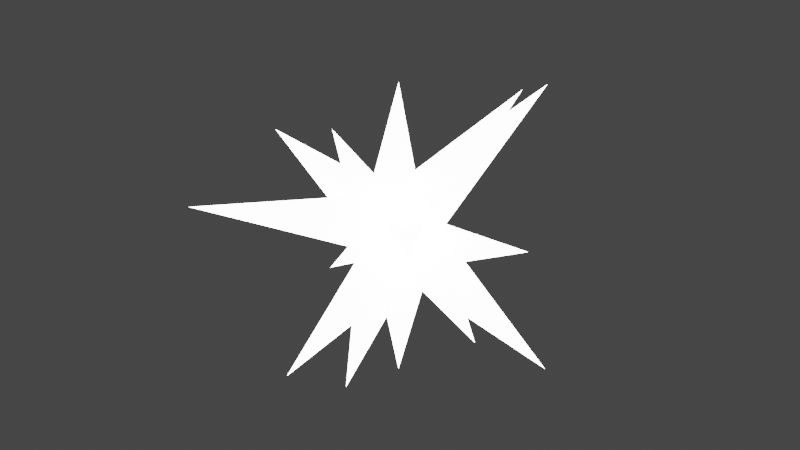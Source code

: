 # Source: Ideya.blend  (saved by Blender 3.4.6; exported with 4.5.12 LTS)
import bpy
from mathutils import Matrix  # noqa: F401  (used for matrix-valued properties, if any)

bpy.ops.wm.read_factory_settings(use_empty=True)
scene = bpy.context.scene
scene.name = 'Scene'

# ---- collections
col_collection = bpy.data.collections.new('Collection'); scene.collection.children.link(col_collection)

# ---- materials (node trees are filled in below, after node groups)
mat_material = bpy.data.materials.new('Material')
mat_material.alpha_threshold = 0.0
mat_material.use_transparent_shadow = False
mat_material.roughness = 0.5
mat_material.line_color = (0.0, 0.0, 0.0, 1.0)

# ---- material node trees
mat_material.use_nodes = True; mat_material.node_tree.nodes.clear()
_N = mat_material.node_tree.nodes; _L = mat_material.node_tree.links
n0 = _N.new('ShaderNodeOutputMaterial'); n0.name = 'Material Output'; n0.location = (300, 300)
n1 = _N.new('ShaderNodeBsdfPrincipled'); n1.name = 'Principled BSDF'; n1.location = (10, 300)
n1.distribution = 'GGX'
n1.subsurface_method = 'RANDOM_WALK_SKIN'
n1.inputs[3].default_value = 1.45
n1.inputs[28].default_value = 10.0
_L.new(n1.outputs[0], n0.inputs[0])
n0.is_active_output = True

# ---- world
world_world = bpy.data.worlds.new('World'); scene.world = world_world
world_world.use_nodes = True; world_world.node_tree.nodes.clear()
_N = world_world.node_tree.nodes; _L = world_world.node_tree.links
n0 = _N.new('ShaderNodeOutputWorld'); n0.name = 'World Output'; n0.location = (300, 300)
n1 = _N.new('ShaderNodeBackground'); n1.name = 'Background'; n1.location = (10, 300)
n1.inputs[0].default_value = (0.05088, 0.05088, 0.05088, 1.0)
_L.new(n1.outputs[0], n0.inputs[0])
n0.is_active_output = True
world_world.color = (0.05088, 0.05088, 0.05088)
world_world.use_sun_shadow = False
world_world.sun_shadow_jitter_overblur = 0.0

# ---- meshes
me_circle = bpy.data.meshes.new('Circle')
me_circle.from_pydata([(0.0, 1.0, 0.0), (-0.866, -0.5, 0.0), (0.866, -0.5, 0.0), (1.987e-08, 9.934e-09, 3.924)], [], [(1, 0, 2), (2, 0, 3), (1, 2, 3), (0, 1, 3)])
_uv = me_circle.uv_layers.new(name='UVMap')
_uv.uv.foreach_set('vector', [0.0, 0.0, 0.0, 0.0, 0.0, 0.0, 0.0, 0.0, 0.0, 0.0, 0.0, 0.0, 0.0, 0.0, 0.0, 0.0, 0.0, 0.0, 0.0, 0.0, 0.0, 0.0, 0.0, 0.0])
me_circle.materials.append(mat_material)
me_circle.use_remesh_fix_poles = True
me_circle.use_remesh_preserve_attributes = False
me_circle.use_mirror_vertex_groups = False
me_circle.update()
me_circle_009 = bpy.data.meshes.new('Circle.009')
me_circle_009.from_pydata([(0.0, 1.0, 0.0), (-0.866, -0.5, 0.0), (0.866, -0.5, 0.0), (1.456, -0.6528, 4.689)], [], [(1, 0, 2), (2, 0, 3), (1, 2, 3), (0, 1, 3)])
_uv = me_circle_009.uv_layers.new(name='UVMap')
_uv.uv.foreach_set('vector', [0.0, 0.0, 0.0, 0.0, 0.0, 0.0, 0.0, 0.0, 0.0, 0.0, 0.0, 0.0, 0.0, 0.0, 0.0, 0.0, 0.0, 0.0, 0.0, 0.0, 0.0, 0.0, 0.0, 0.0])
me_circle_009.materials.append(mat_material)
me_circle_009.use_remesh_fix_poles = True
me_circle_009.use_remesh_preserve_attributes = False
me_circle_009.use_mirror_vertex_groups = False
me_circle_009.update()
me_circle_022 = bpy.data.meshes.new('Circle.022')
me_circle_022.from_pydata([(0.0, 1.0, 0.0), (-0.866, -0.5, 0.0), (0.866, -0.5, 0.0), (-0.0001821, -5.582e-07, 4.005)], [], [(1, 0, 2), (2, 0, 3), (1, 2, 3), (0, 1, 3)])
_uv = me_circle_022.uv_layers.new(name='UVMap')
_uv.uv.foreach_set('vector', [0.0, 0.0, 0.0, 0.0, 0.0, 0.0, 0.0, 0.0, 0.0, 0.0, 0.0, 0.0, 0.0, 0.0, 0.0, 0.0, 0.0, 0.0, 0.0, 0.0, 0.0, 0.0, 0.0, 0.0])
me_circle_022.materials.append(mat_material)
me_circle_022.use_remesh_fix_poles = True
me_circle_022.use_remesh_preserve_attributes = False
me_circle_022.use_mirror_vertex_groups = False
me_circle_022.update()
me_circle_003 = bpy.data.meshes.new('Circle.003')
me_circle_003.from_pydata([(0.0, 1.0, 0.0), (-0.866, -0.5, 0.0), (0.866, -0.5, 0.0), (0.7115, -0.9921, 3.564)], [], [(1, 0, 2), (2, 0, 3), (1, 2, 3), (0, 1, 3)])
_uv = me_circle_003.uv_layers.new(name='UVMap')
_uv.uv.foreach_set('vector', [0.0, 0.0, 0.0, 0.0, 0.0, 0.0, 0.0, 0.0, 0.0, 0.0, 0.0, 0.0, 0.0, 0.0, 0.0, 0.0, 0.0, 0.0, 0.0, 0.0, 0.0, 0.0, 0.0, 0.0])
me_circle_003.materials.append(mat_material)
me_circle_003.use_remesh_fix_poles = True
me_circle_003.use_remesh_preserve_attributes = False
me_circle_003.use_mirror_vertex_groups = False
me_circle_003.update()
me_circle_012 = bpy.data.meshes.new('Circle.012')
me_circle_012.from_pydata([(0.0, 1.0, 0.0), (-0.866, -0.5, 0.0), (0.866, -0.5, 0.0), (0.0, -0.2971, 5.533)], [], [(1, 0, 2), (2, 0, 3), (1, 2, 3), (0, 1, 3)])
_uv = me_circle_012.uv_layers.new(name='UVMap')
_uv.uv.foreach_set('vector', [0.0, 0.0, 0.0, 0.0, 0.0, 0.0, 0.0, 0.0, 0.0, 0.0, 0.0, 0.0, 0.0, 0.0, 0.0, 0.0, 0.0, 0.0, 0.0, 0.0, 0.0, 0.0, 0.0, 0.0])
me_circle_012.materials.append(mat_material)
me_circle_012.use_remesh_fix_poles = True
me_circle_012.use_remesh_preserve_attributes = False
me_circle_012.use_mirror_x = True
me_circle_012.use_mirror_vertex_groups = False
me_circle_012.update()
me_circle_023 = bpy.data.meshes.new('Circle.023')
me_circle_023.from_pydata([(0.0, 1.0, 0.0), (-0.866, -0.5, 0.0), (0.866, -0.5, 0.0), (1.987e-08, -0.4993, 4.323)], [], [(1, 0, 2), (2, 0, 3), (1, 2, 3), (0, 1, 3)])
_uv = me_circle_023.uv_layers.new(name='UVMap')
_uv.uv.foreach_set('vector', [0.0, 0.0, 0.0, 0.0, 0.0, 0.0, 0.0, 0.0, 0.0, 0.0, 0.0, 0.0, 0.0, 0.0, 0.0, 0.0, 0.0, 0.0, 0.0, 0.0, 0.0, 0.0, 0.0, 0.0])
me_circle_023.materials.append(mat_material)
me_circle_023.use_remesh_fix_poles = True
me_circle_023.use_remesh_preserve_attributes = False
me_circle_023.use_mirror_vertex_groups = False
me_circle_023.update()
me_circle_024 = bpy.data.meshes.new('Circle.024')
me_circle_024.from_pydata([(0.0, 1.0, 0.0), (-0.866, -0.5, 0.0), (0.866, -0.5, 0.0), (0.8509, -1.282, 3.933)], [], [(1, 0, 2), (2, 0, 3), (1, 2, 3), (0, 1, 3)])
_uv = me_circle_024.uv_layers.new(name='UVMap')
_uv.uv.foreach_set('vector', [0.0, 0.0, 0.0, 0.0, 0.0, 0.0, 0.0, 0.0, 0.0, 0.0, 0.0, 0.0, 0.0, 0.0, 0.0, 0.0, 0.0, 0.0, 0.0, 0.0, 0.0, 0.0, 0.0, 0.0])
me_circle_024.materials.append(mat_material)
me_circle_024.use_remesh_fix_poles = True
me_circle_024.use_remesh_preserve_attributes = False
me_circle_024.use_mirror_vertex_groups = False
me_circle_024.update()
me_circle_025 = bpy.data.meshes.new('Circle.025')
me_circle_025.from_pydata([(0.0, 1.0, 0.0), (-0.866, -0.5, 0.0), (0.866, -0.5, 0.0), (-1.063, -1.409, 4.369)], [], [(1, 0, 2), (2, 0, 3), (1, 2, 3), (0, 1, 3)])
_uv = me_circle_025.uv_layers.new(name='UVMap')
_uv.uv.foreach_set('vector', [0.0, 0.0, 0.0, 0.0, 0.0, 0.0, 0.0, 0.0, 0.0, 0.0, 0.0, 0.0, 0.0, 0.0, 0.0, 0.0, 0.0, 0.0, 0.0, 0.0, 0.0, 0.0, 0.0, 0.0])
me_circle_025.materials.append(mat_material)
me_circle_025.use_remesh_fix_poles = True
me_circle_025.use_remesh_preserve_attributes = False
me_circle_025.use_mirror_vertex_groups = False
me_circle_025.update()
me_circle_001 = bpy.data.meshes.new('Circle.001')
me_circle_001.from_pydata([(0.0, 1.0, 0.0), (-0.866, -0.5, 0.0), (0.866, -0.5, 0.0), (1.987e-08, 9.934e-09, 3.924)], [], [(1, 0, 2), (2, 0, 3), (1, 2, 3), (0, 1, 3)])
_uv = me_circle_001.uv_layers.new(name='UVMap')
_uv.uv.foreach_set('vector', [0.0, 0.0, 0.0, 0.0, 0.0, 0.0, 0.0, 0.0, 0.0, 0.0, 0.0, 0.0, 0.0, 0.0, 0.0, 0.0, 0.0, 0.0, 0.0, 0.0, 0.0, 0.0, 0.0, 0.0])
me_circle_001.materials.append(mat_material)
me_circle_001.use_remesh_fix_poles = True
me_circle_001.use_remesh_preserve_attributes = False
me_circle_001.use_mirror_vertex_groups = False
me_circle_001.update()
me_circle_002 = bpy.data.meshes.new('Circle.002')
me_circle_002.from_pydata([(0.0, 1.0, 0.0), (-0.866, -0.5, 0.0), (0.866, -0.5, 0.0), (1.456, -0.6528, 4.689)], [], [(1, 0, 2), (2, 0, 3), (1, 2, 3), (0, 1, 3)])
_uv = me_circle_002.uv_layers.new(name='UVMap')
_uv.uv.foreach_set('vector', [0.0, 0.0, 0.0, 0.0, 0.0, 0.0, 0.0, 0.0, 0.0, 0.0, 0.0, 0.0, 0.0, 0.0, 0.0, 0.0, 0.0, 0.0, 0.0, 0.0, 0.0, 0.0, 0.0, 0.0])
me_circle_002.materials.append(mat_material)
me_circle_002.use_remesh_fix_poles = True
me_circle_002.use_remesh_preserve_attributes = False
me_circle_002.use_mirror_vertex_groups = False
me_circle_002.update()
me_circle_004 = bpy.data.meshes.new('Circle.004')
me_circle_004.from_pydata([(0.0, 1.0, 0.0), (-0.866, -0.5, 0.0), (0.866, -0.5, 0.0), (-0.0001821, -5.582e-07, 4.005)], [], [(1, 0, 2), (2, 0, 3), (1, 2, 3), (0, 1, 3)])
_uv = me_circle_004.uv_layers.new(name='UVMap')
_uv.uv.foreach_set('vector', [0.0, 0.0, 0.0, 0.0, 0.0, 0.0, 0.0, 0.0, 0.0, 0.0, 0.0, 0.0, 0.0, 0.0, 0.0, 0.0, 0.0, 0.0, 0.0, 0.0, 0.0, 0.0, 0.0, 0.0])
me_circle_004.materials.append(mat_material)
me_circle_004.use_remesh_fix_poles = True
me_circle_004.use_remesh_preserve_attributes = False
me_circle_004.use_mirror_vertex_groups = False
me_circle_004.update()
me_circle_005 = bpy.data.meshes.new('Circle.005')
me_circle_005.from_pydata([(0.0, 1.0, 0.0), (-0.866, -0.5, 0.0), (0.866, -0.5, 0.0), (0.7115, -0.9921, 3.564)], [], [(1, 0, 2), (2, 0, 3), (1, 2, 3), (0, 1, 3)])
_uv = me_circle_005.uv_layers.new(name='UVMap')
_uv.uv.foreach_set('vector', [0.0, 0.0, 0.0, 0.0, 0.0, 0.0, 0.0, 0.0, 0.0, 0.0, 0.0, 0.0, 0.0, 0.0, 0.0, 0.0, 0.0, 0.0, 0.0, 0.0, 0.0, 0.0, 0.0, 0.0])
me_circle_005.materials.append(mat_material)
me_circle_005.use_remesh_fix_poles = True
me_circle_005.use_remesh_preserve_attributes = False
me_circle_005.use_mirror_vertex_groups = False
me_circle_005.update()
me_circle_006 = bpy.data.meshes.new('Circle.006')
me_circle_006.from_pydata([(0.0, 1.0, 0.0), (-0.866, -0.5, 0.0), (0.866, -0.5, 0.0), (0.0, -0.2971, 5.533)], [], [(1, 0, 2), (2, 0, 3), (1, 2, 3), (0, 1, 3)])
_uv = me_circle_006.uv_layers.new(name='UVMap')
_uv.uv.foreach_set('vector', [0.0, 0.0, 0.0, 0.0, 0.0, 0.0, 0.0, 0.0, 0.0, 0.0, 0.0, 0.0, 0.0, 0.0, 0.0, 0.0, 0.0, 0.0, 0.0, 0.0, 0.0, 0.0, 0.0, 0.0])
me_circle_006.materials.append(mat_material)
me_circle_006.use_remesh_fix_poles = True
me_circle_006.use_remesh_preserve_attributes = False
me_circle_006.use_mirror_x = True
me_circle_006.use_mirror_vertex_groups = False
me_circle_006.update()
me_circle_007 = bpy.data.meshes.new('Circle.007')
me_circle_007.from_pydata([(0.0, 1.0, 0.0), (-0.866, -0.5, 0.0), (0.866, -0.5, 0.0), (1.987e-08, -0.4993, 4.323)], [], [(1, 0, 2), (2, 0, 3), (1, 2, 3), (0, 1, 3)])
_uv = me_circle_007.uv_layers.new(name='UVMap')
_uv.uv.foreach_set('vector', [0.0, 0.0, 0.0, 0.0, 0.0, 0.0, 0.0, 0.0, 0.0, 0.0, 0.0, 0.0, 0.0, 0.0, 0.0, 0.0, 0.0, 0.0, 0.0, 0.0, 0.0, 0.0, 0.0, 0.0])
me_circle_007.materials.append(mat_material)
me_circle_007.use_remesh_fix_poles = True
me_circle_007.use_remesh_preserve_attributes = False
me_circle_007.use_mirror_vertex_groups = False
me_circle_007.update()
me_circle_008 = bpy.data.meshes.new('Circle.008')
me_circle_008.from_pydata([(0.0, 1.0, 0.0), (-0.866, -0.5, 0.0), (0.866, -0.5, 0.0), (0.8509, -1.282, 3.933)], [], [(1, 0, 2), (2, 0, 3), (1, 2, 3), (0, 1, 3)])
_uv = me_circle_008.uv_layers.new(name='UVMap')
_uv.uv.foreach_set('vector', [0.0, 0.0, 0.0, 0.0, 0.0, 0.0, 0.0, 0.0, 0.0, 0.0, 0.0, 0.0, 0.0, 0.0, 0.0, 0.0, 0.0, 0.0, 0.0, 0.0, 0.0, 0.0, 0.0, 0.0])
me_circle_008.materials.append(mat_material)
me_circle_008.use_remesh_fix_poles = True
me_circle_008.use_remesh_preserve_attributes = False
me_circle_008.use_mirror_vertex_groups = False
me_circle_008.update()
me_circle_010 = bpy.data.meshes.new('Circle.010')
me_circle_010.from_pydata([(0.0, 1.0, 0.0), (-0.866, -0.5, 0.0), (0.866, -0.5, 0.0), (-1.063, -1.409, 4.369)], [], [(1, 0, 2), (2, 0, 3), (1, 2, 3), (0, 1, 3)])
_uv = me_circle_010.uv_layers.new(name='UVMap')
_uv.uv.foreach_set('vector', [0.0, 0.0, 0.0, 0.0, 0.0, 0.0, 0.0, 0.0, 0.0, 0.0, 0.0, 0.0, 0.0, 0.0, 0.0, 0.0, 0.0, 0.0, 0.0, 0.0, 0.0, 0.0, 0.0, 0.0])
me_circle_010.materials.append(mat_material)
me_circle_010.use_remesh_fix_poles = True
me_circle_010.use_remesh_preserve_attributes = False
me_circle_010.use_mirror_vertex_groups = False
me_circle_010.update()

# ---- objects
ob_circle = bpy.data.objects.new('Circle', me_circle)
ob_circle_001 = bpy.data.objects.new('Circle.001', me_circle_009)
ob_circle_002 = bpy.data.objects.new('Circle.002', me_circle_022)
ob_circle_003 = bpy.data.objects.new('Circle.003', me_circle_003)
ob_circle_004 = bpy.data.objects.new('Circle.004', me_circle_012)
ob_circle_005 = bpy.data.objects.new('Circle.005', me_circle_023)
ob_circle_006 = bpy.data.objects.new('Circle.006', me_circle_024)
ob_circle_007 = bpy.data.objects.new('Circle.007', me_circle_025)
ob_circle_008 = bpy.data.objects.new('Circle.008', me_circle_001)
ob_circle_009 = bpy.data.objects.new('Circle.009', me_circle_002)
ob_circle_010 = bpy.data.objects.new('Circle.010', me_circle_004)
ob_circle_011 = bpy.data.objects.new('Circle.011', me_circle_005)
ob_circle_012 = bpy.data.objects.new('Circle.012', me_circle_006)
ob_circle_013 = bpy.data.objects.new('Circle.013', me_circle_007)
ob_circle_014 = bpy.data.objects.new('Circle.014', me_circle_008)
ob_circle_015 = bpy.data.objects.new('Circle.015', me_circle_010)

# ---- transforms, parenting, visibility, modifiers, constraints
ob_circle.location = (0.0, 0.0, 2.924)
ob_circle.lineart.crease_threshold = 0.0
ob_circle_001.location = (0.35, -0.15, 2.924)
ob_circle_001.rotation_euler = (-1.222, 0.0, 4.189)
ob_circle_001.lineart.crease_threshold = 0.0
ob_circle_002.location = (-0.02163, 0.01246, 2.473)
ob_circle_002.rotation_euler = (-2.687e-07, 3.142, -1.045)
ob_circle_002.lineart.crease_threshold = 0.0
ob_circle_003.location = (-0.35, -0.15, 2.924)
ob_circle_003.rotation_euler = (-1.222, 0.0, 2.094)
ob_circle_003.lineart.crease_threshold = 0.0
ob_circle_004.location = (0.0, 0.4, 2.924)
ob_circle_004.rotation_euler = (-1.222, -0.0, 0.003434)
ob_circle_004.lineart.crease_threshold = 0.0
ob_circle_004.use_mesh_mirror_x = True
ob_circle_005.location = (0.02423, -0.3656, 2.473)
ob_circle_005.rotation_euler = (1.92, 0.0, 0.0)
ob_circle_005.lineart.crease_threshold = 0.0
ob_circle_006.location = (-0.327, 0.24, 2.473)
ob_circle_006.rotation_euler = (-4.363, 4.314e-05, 4.191)
ob_circle_006.lineart.crease_threshold = 0.0
ob_circle_007.location = (0.3244, 0.2132, 2.473)
ob_circle_007.rotation_euler = (-1.222, 3.142, -1.049)
ob_circle_007.lineart.crease_threshold = 0.0
ob_circle_008.location = (0.1561, -0.04697, 2.847)
ob_circle_008.rotation_euler = (0.1525, -0.8276, 2.359)
ob_circle_008.lineart.crease_threshold = 0.0
ob_circle_009.location = (0.08074, 0.2369, 3.089)
ob_circle_009.rotation_euler = (-0.502, 0.4748, 6.797)
ob_circle_009.lineart.crease_threshold = 0.0
ob_circle_010.location = (-0.1226, 0.1159, 2.53)
ob_circle_010.rotation_euler = (-0.7999, 2.857, 1.26)
ob_circle_010.lineart.crease_threshold = 0.0
ob_circle_011.location = (0.4167, -0.09689, 2.574)
ob_circle_011.rotation_euler = (-2.022, 0.2829, 4.401)
ob_circle_011.lineart.crease_threshold = 0.0
ob_circle_012.location = (-0.0908, -0.359, 2.888)
ob_circle_012.rotation_euler = (-1.073, -0.8281, 2.364)
ob_circle_012.lineart.crease_threshold = 0.0
ob_circle_012.use_mesh_mirror_x = True
ob_circle_013.location = (0.08876, 0.4327, 2.525)
ob_circle_013.rotation_euler = (2.072, -0.8276, 2.359)
ob_circle_013.lineart.crease_threshold = 0.0
ob_circle_014.location = (-0.1164, -0.2071, 2.329)
ob_circle_014.rotation_euler = (-3.643, 0.4735, 6.799)
ob_circle_014.lineart.crease_threshold = 0.0
ob_circle_015.location = (-0.4125, 0.1244, 2.806)
ob_circle_015.rotation_euler = (-2.022, 2.86, 1.258)
ob_circle_015.lineart.crease_threshold = 0.0

# ---- collection membership
scene.collection.objects.link(ob_circle)
scene.collection.objects.link(ob_circle_001)
scene.collection.objects.link(ob_circle_002)
scene.collection.objects.link(ob_circle_003)
scene.collection.objects.link(ob_circle_004)
scene.collection.objects.link(ob_circle_005)
scene.collection.objects.link(ob_circle_006)
scene.collection.objects.link(ob_circle_007)
scene.collection.objects.link(ob_circle_008)
scene.collection.objects.link(ob_circle_009)
scene.collection.objects.link(ob_circle_010)
scene.collection.objects.link(ob_circle_011)
scene.collection.objects.link(ob_circle_012)
scene.collection.objects.link(ob_circle_013)
scene.collection.objects.link(ob_circle_014)
scene.collection.objects.link(ob_circle_015)

# ---- scene / render settings (as saved in the file)
scene.frame_start = 0; scene.frame_end = 60; scene.frame_set(0)
scene.render.engine = 'BLENDER_EEVEE_NEXT'
scene.cycles.sampling_pattern = 'TABULATED_SOBOL'
scene.cycles.use_light_tree = False
scene.view_settings.view_transform = 'Filmic'
bpy.context.view_layer.update()

# ---- added for rendering (the .blend has no active camera): camera
cam_auto = bpy.data.cameras.new('AutoCamera')
cam_auto.lens = 50.0
cam_auto.sensor_width = 36.0
cam_auto.clip_end = 1000.0
ob_auto_camera = bpy.data.objects.new('AutoCamera', cam_auto)
scene.collection.objects.link(ob_auto_camera)
ob_auto_camera.location = (16.379, -19.6032, 16.0327)
ob_auto_camera.rotation_euler = (1.09748, -7.21219e-08, 0.694738)
scene.camera = ob_auto_camera
bpy.context.view_layer.update()
